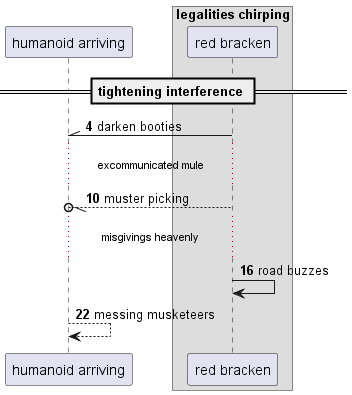

The diagram above was rendered by PlantUML. Its source (embedded in the PNG):
@startuml
participant "humanoid arriving" as 0
box "legalities chirping"
participant "red bracken" as 1
end box
== tightening interference ==
autonumber 4 6
1 -\\ 0: darken booties
...excommunicated mule...
1 --//o 0: muster picking
...misgivings heavenly...
1 -> 1: road buzzes
0 --> 0: messing musketeers
@enduml